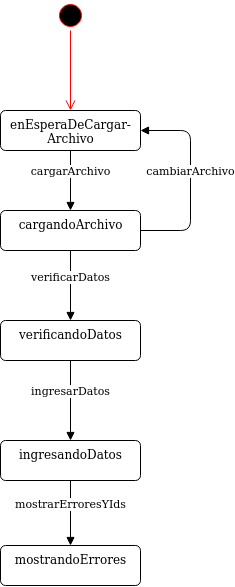

The diagram above was exported from draw.io. Its source (the exported page's mxGraphModel, read from the mxfile embedded in the PNG):
<mxGraphModel dx="1583" dy="650" grid="1" gridSize="10" guides="1" tooltips="1" connect="1" arrows="1" fold="1" page="1" pageScale="1" pageWidth="827" pageHeight="1169" math="0" shadow="0">
  <root>
    <mxCell id="0" />
    <mxCell id="1" parent="0" />
    <mxCell id="kHa67nHPtBKu3E46tj0a-1" value="" style="ellipse;html=1;shape=startState;fillColor=#000000;strokeColor=#ff0000;" parent="1" vertex="1">
      <mxGeometry x="185" y="70" width="30" height="30" as="geometry" />
    </mxCell>
    <mxCell id="kHa67nHPtBKu3E46tj0a-2" value="" style="edgeStyle=orthogonalEdgeStyle;html=1;verticalAlign=bottom;endArrow=open;endSize=8;strokeColor=#ff0000;entryX=0.5;entryY=0;entryDx=0;entryDy=0;" parent="1" source="kHa67nHPtBKu3E46tj0a-1" target="kHa67nHPtBKu3E46tj0a-3" edge="1">
      <mxGeometry relative="1" as="geometry">
        <mxPoint x="200" y="160" as="targetPoint" />
      </mxGeometry>
    </mxCell>
    <mxCell id="kHa67nHPtBKu3E46tj0a-3" value="&lt;div&gt;enEsperaDeCargar-&lt;/div&gt;&lt;div&gt;Archivo&lt;br&gt;&lt;/div&gt;" style="html=1;align=center;verticalAlign=top;rounded=1;absoluteArcSize=1;arcSize=10;dashed=0;" parent="1" vertex="1">
      <mxGeometry x="130" y="180" width="140" height="40" as="geometry" />
    </mxCell>
    <mxCell id="kHa67nHPtBKu3E46tj0a-4" value="cargandoArchivo" style="html=1;align=center;verticalAlign=top;rounded=1;absoluteArcSize=1;arcSize=10;dashed=0;" parent="1" vertex="1">
      <mxGeometry x="130" y="280" width="140" height="40" as="geometry" />
    </mxCell>
    <mxCell id="kHa67nHPtBKu3E46tj0a-5" value="cargarArchivo" style="html=1;verticalAlign=bottom;endArrow=block;exitX=0.5;exitY=1;exitDx=0;exitDy=0;entryX=0.5;entryY=0;entryDx=0;entryDy=0;" parent="1" source="kHa67nHPtBKu3E46tj0a-3" target="kHa67nHPtBKu3E46tj0a-4" edge="1">
      <mxGeometry width="80" relative="1" as="geometry">
        <mxPoint x="320" y="240" as="sourcePoint" />
        <mxPoint x="400" y="240" as="targetPoint" />
      </mxGeometry>
    </mxCell>
    <mxCell id="kHa67nHPtBKu3E46tj0a-12" value="ingresandoDatos" style="html=1;align=center;verticalAlign=top;rounded=1;absoluteArcSize=1;arcSize=10;dashed=0;" parent="1" vertex="1">
      <mxGeometry x="130" y="510" width="140" height="40" as="geometry" />
    </mxCell>
    <mxCell id="kHa67nHPtBKu3E46tj0a-13" value="ingresarDatos" style="html=1;verticalAlign=bottom;endArrow=block;entryX=0.5;entryY=0;entryDx=0;entryDy=0;exitX=0.5;exitY=1;exitDx=0;exitDy=0;" parent="1" target="kHa67nHPtBKu3E46tj0a-12" edge="1" source="q7WDjqQT3RVi6Y_pkpvW-2">
      <mxGeometry width="80" relative="1" as="geometry">
        <mxPoint x="200" y="500" as="sourcePoint" />
        <mxPoint x="199.5" y="560" as="targetPoint" />
      </mxGeometry>
    </mxCell>
    <mxCell id="kHa67nHPtBKu3E46tj0a-37" value="mostrandoErrores" style="html=1;align=center;verticalAlign=top;rounded=1;absoluteArcSize=1;arcSize=10;dashed=0;" parent="1" vertex="1">
      <mxGeometry x="130" y="615" width="140" height="40" as="geometry" />
    </mxCell>
    <mxCell id="kHa67nHPtBKu3E46tj0a-38" value="mostrarErroresYIds" style="html=1;verticalAlign=bottom;endArrow=block;entryX=0.5;entryY=0;entryDx=0;entryDy=0;exitX=0.5;exitY=1;exitDx=0;exitDy=0;" parent="1" target="kHa67nHPtBKu3E46tj0a-37" edge="1">
      <mxGeometry width="80" relative="1" as="geometry">
        <mxPoint x="200" y="550" as="sourcePoint" />
        <mxPoint x="219.5" y="1010" as="targetPoint" />
      </mxGeometry>
    </mxCell>
    <mxCell id="q7WDjqQT3RVi6Y_pkpvW-1" value="verificarDatos" style="html=1;verticalAlign=bottom;endArrow=block;exitX=0.5;exitY=1;exitDx=0;exitDy=0;" edge="1" parent="1" source="kHa67nHPtBKu3E46tj0a-4">
      <mxGeometry width="80" relative="1" as="geometry">
        <mxPoint x="550" y="360" as="sourcePoint" />
        <mxPoint x="200" y="390" as="targetPoint" />
      </mxGeometry>
    </mxCell>
    <mxCell id="q7WDjqQT3RVi6Y_pkpvW-2" value="verificandoDatos" style="html=1;align=center;verticalAlign=top;rounded=1;absoluteArcSize=1;arcSize=10;dashed=0;" vertex="1" parent="1">
      <mxGeometry x="130" y="390" width="140" height="40" as="geometry" />
    </mxCell>
    <mxCell id="q7WDjqQT3RVi6Y_pkpvW-4" value="cambiarArchivo" style="html=1;verticalAlign=bottom;endArrow=block;exitX=1;exitY=0.5;exitDx=0;exitDy=0;" edge="1" parent="1" source="kHa67nHPtBKu3E46tj0a-4">
      <mxGeometry width="80" relative="1" as="geometry">
        <mxPoint x="550" y="340" as="sourcePoint" />
        <mxPoint x="270" y="200" as="targetPoint" />
        <Array as="points">
          <mxPoint x="320" y="300" />
          <mxPoint x="320" y="200" />
        </Array>
      </mxGeometry>
    </mxCell>
  </root>
</mxGraphModel>